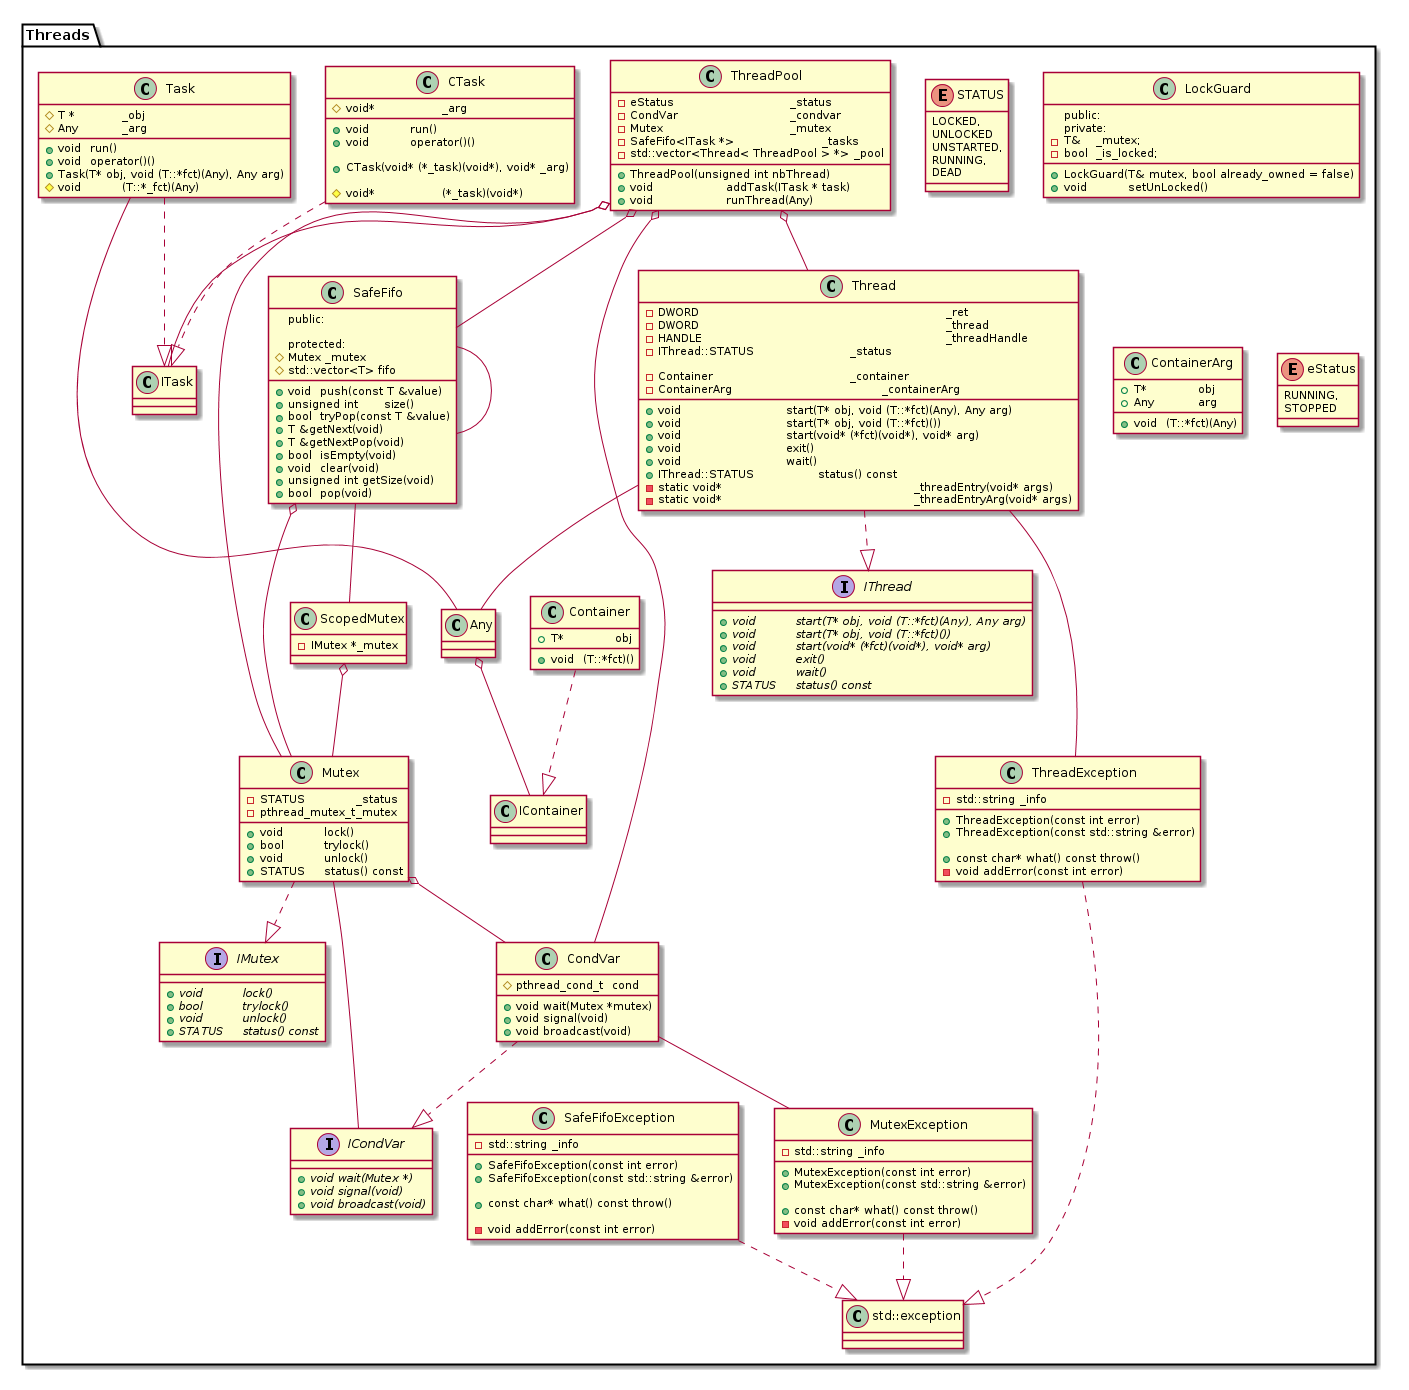

The diagram above was rendered by PlantUML. Its source (embedded in the PNG):
@startuml

package Threads {

enum	STATUS {
      LOCKED,
      UNLOCKED
    }

interface IMutex {

  + {abstract} void		lock()
  + {abstract} bool		trylock()
  + {abstract} void		unlock()
  + {abstract} STATUS	status() const
}

class Mutex {

  + void		lock()
  + bool		trylock()
  + void		unlock()
  + STATUS	status() const


  - STATUS		_status
  - pthread_mutex_t	_mutex
}

interface ICondVar {

  + {abstract} void wait(Mutex *)
  + {abstract} void signal(void)
  + {abstract} void broadcast(void)
}

class CondVar {

  # pthread_cond_t	cond


  + void wait(Mutex *mutex)
  + void signal(void)
  + void broadcast(void)
}

class ScopedMutex {

	- IMutex *_mutex
}

class SafeFifoException {

  + SafeFifoException(const int error)
  + SafeFifoException(const std::string &error)

  + const char* what() const throw()

  - void addError(const int error)
  - std::string	_info
}

class ThreadException {

  + ThreadException(const int error)
  + ThreadException(const std::string &error)

  + const char* what() const throw()


  - void addError(const int error)
  - std::string	_info
}

class MutexException {

  + MutexException(const int error)
  + MutexException(const std::string &error)

  + const char* what() const throw()


  - void addError(const int error)
  - std::string	_info
}

class LockGuard {
public:
  + LockGuard(T& mutex, bool already_owned = false)
  + void		setUnLocked()
private:
  - T&	_mutex;
  - bool	_is_locked;
}

class SafeFifo {
public:
  + void	push(const T &value)
  + unsigned int	size()
  + bool	tryPop(const T &value)
  + T &getNext(void)
  + T &getNextPop(void)
  + bool	isEmpty(void)
  + void	clear(void)
  + unsigned int getSize(void)
  + bool	pop(void)

protected:
  # Mutex _mutex
  # std::vector<T> fifo
}

class		Container {
  + T*		obj
  + void	(T::*fct)()
}

class		ContainerArg {
  + T*		obj
  + void	(T::*fct)(Any)
  + Any		arg
}

class Thread {
	+ void				start(T* obj, void (T::*fct)(Any), Any arg)
	+ void				start(T* obj, void (T::*fct)())
	+ void				start(void* (*fct)(void*), void* arg)
	+ void				exit()
	+ void				wait()
	+ IThread::STATUS		status() const

	- DWORD								_ret
	- DWORD								_thread
	- HANDLE								_threadHandle
	- IThread::STATUS			_status

	- Container					_container
	- ContainerArg					_containerArg

	- static void*						_threadEntry(void* args)
	- static void*						_threadEntryArg(void* args)
}

  enum	eStatus {
      RUNNING,
      STOPPED
    }

class ThreadPool {
  + ThreadPool(unsigned int nbThread)
  + void			addTask(ITask * task)
  + void			runThread(Any)

  - eStatus				_status
  - CondVar				_condvar
  - Mutex				_mutex
  - SafeFifo<ITask *>			_tasks
  - std::vector<Thread< ThreadPool > *>	_pool
}

class Task {
  + void	run()
  + void	operator()()
  + Task(T* obj, void (T::*fct)(Any), Any arg)
  # T *		_obj
  # void		(T::*_fct)(Any)
  # Any		_arg
}

class CTask {
  + void		run()
  + void		operator()()

  + CTask(void* (*_task)(void*), void* _arg)

  # void*			(*_task)(void*)
  # void*			_arg
}

  enum STATUS {
      UNSTARTED,
      RUNNING,
      DEAD
    }

interface	IThread {
  + {abstract} void		start(T* obj, void (T::*fct)(Any), Any arg)
  + {abstract} void		start(T* obj, void (T::*fct)())
  + {abstract} void		start(void* (*fct)(void*), void* arg)
  + {abstract} void		exit()
  + {abstract} void		wait()
  + {abstract} STATUS	status() const
}

ThreadException ..|> std::exception
SafeFifoException ..|> std::exception
MutexException ..|> std::exception

Container ..|> IContainer

Any o-- IContainer

ICondVar -- Mutex
CondVar ..|> ICondVar
CondVar -- MutexException

Task ..|> ITask
Task -- Any

CTask ..|> ITask

Thread ..|> IThread
Thread -- Any
Thread -- ThreadException

ThreadPool o-- CondVar
ThreadPool o-- Mutex
ThreadPool o-- SafeFifo
ThreadPool o-- ITask
ThreadPool o-- Thread

SafeFifo o-- Mutex
SafeFifo -- SafeFifo
SafeFifo -- ScopedMutex

Mutex ..|> IMutex
Mutex o-- CondVar

ScopedMutex o-- Mutex

@enduml